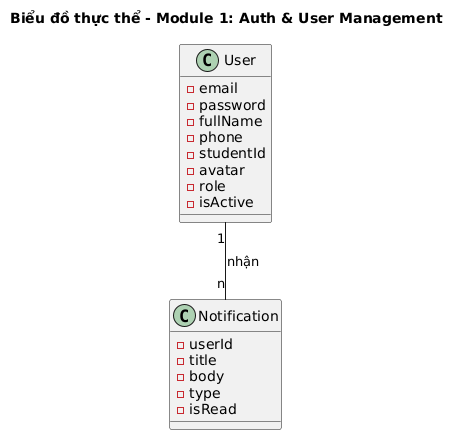

The diagram above was rendered by PlantUML. Its source (embedded in the PNG):
@startuml
title Biểu đồ thực thể - Module 1: Auth & User Management

class User {
  -email
  -password
  -fullName
  -phone
  -studentId
  -avatar
  -role
  -isActive
}

class Notification {
  -userId
  -title
  -body
  -type
  -isRead
}

User "1" -- "n" Notification : nhận
@enduml